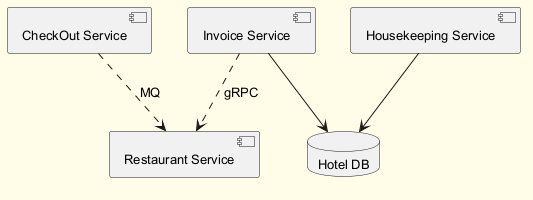

The diagram above was rendered by PlantUML. Its source (embedded in the PNG):
@startuml
skinparam backgroundColor #FFFDE7
skinparam classBackgroundColor #FFF9C4
skinparam classBorderColor #F57F17
skinparam defaultFontSize 13
component "Restaurant Service" as C_RestaurantService
component "Housekeeping Service" as C_HousekeepingService
component "Invoice Service" as C_InvoiceService
component "CheckOut Service" as C_CheckOutService
database "Hotel DB" as DB_hotel
C_HousekeepingService --> DB_hotel
C_InvoiceService --> DB_hotel
C_CheckOutService ..> C_RestaurantService : MQ
C_InvoiceService ..> C_RestaurantService : gRPC
@enduml